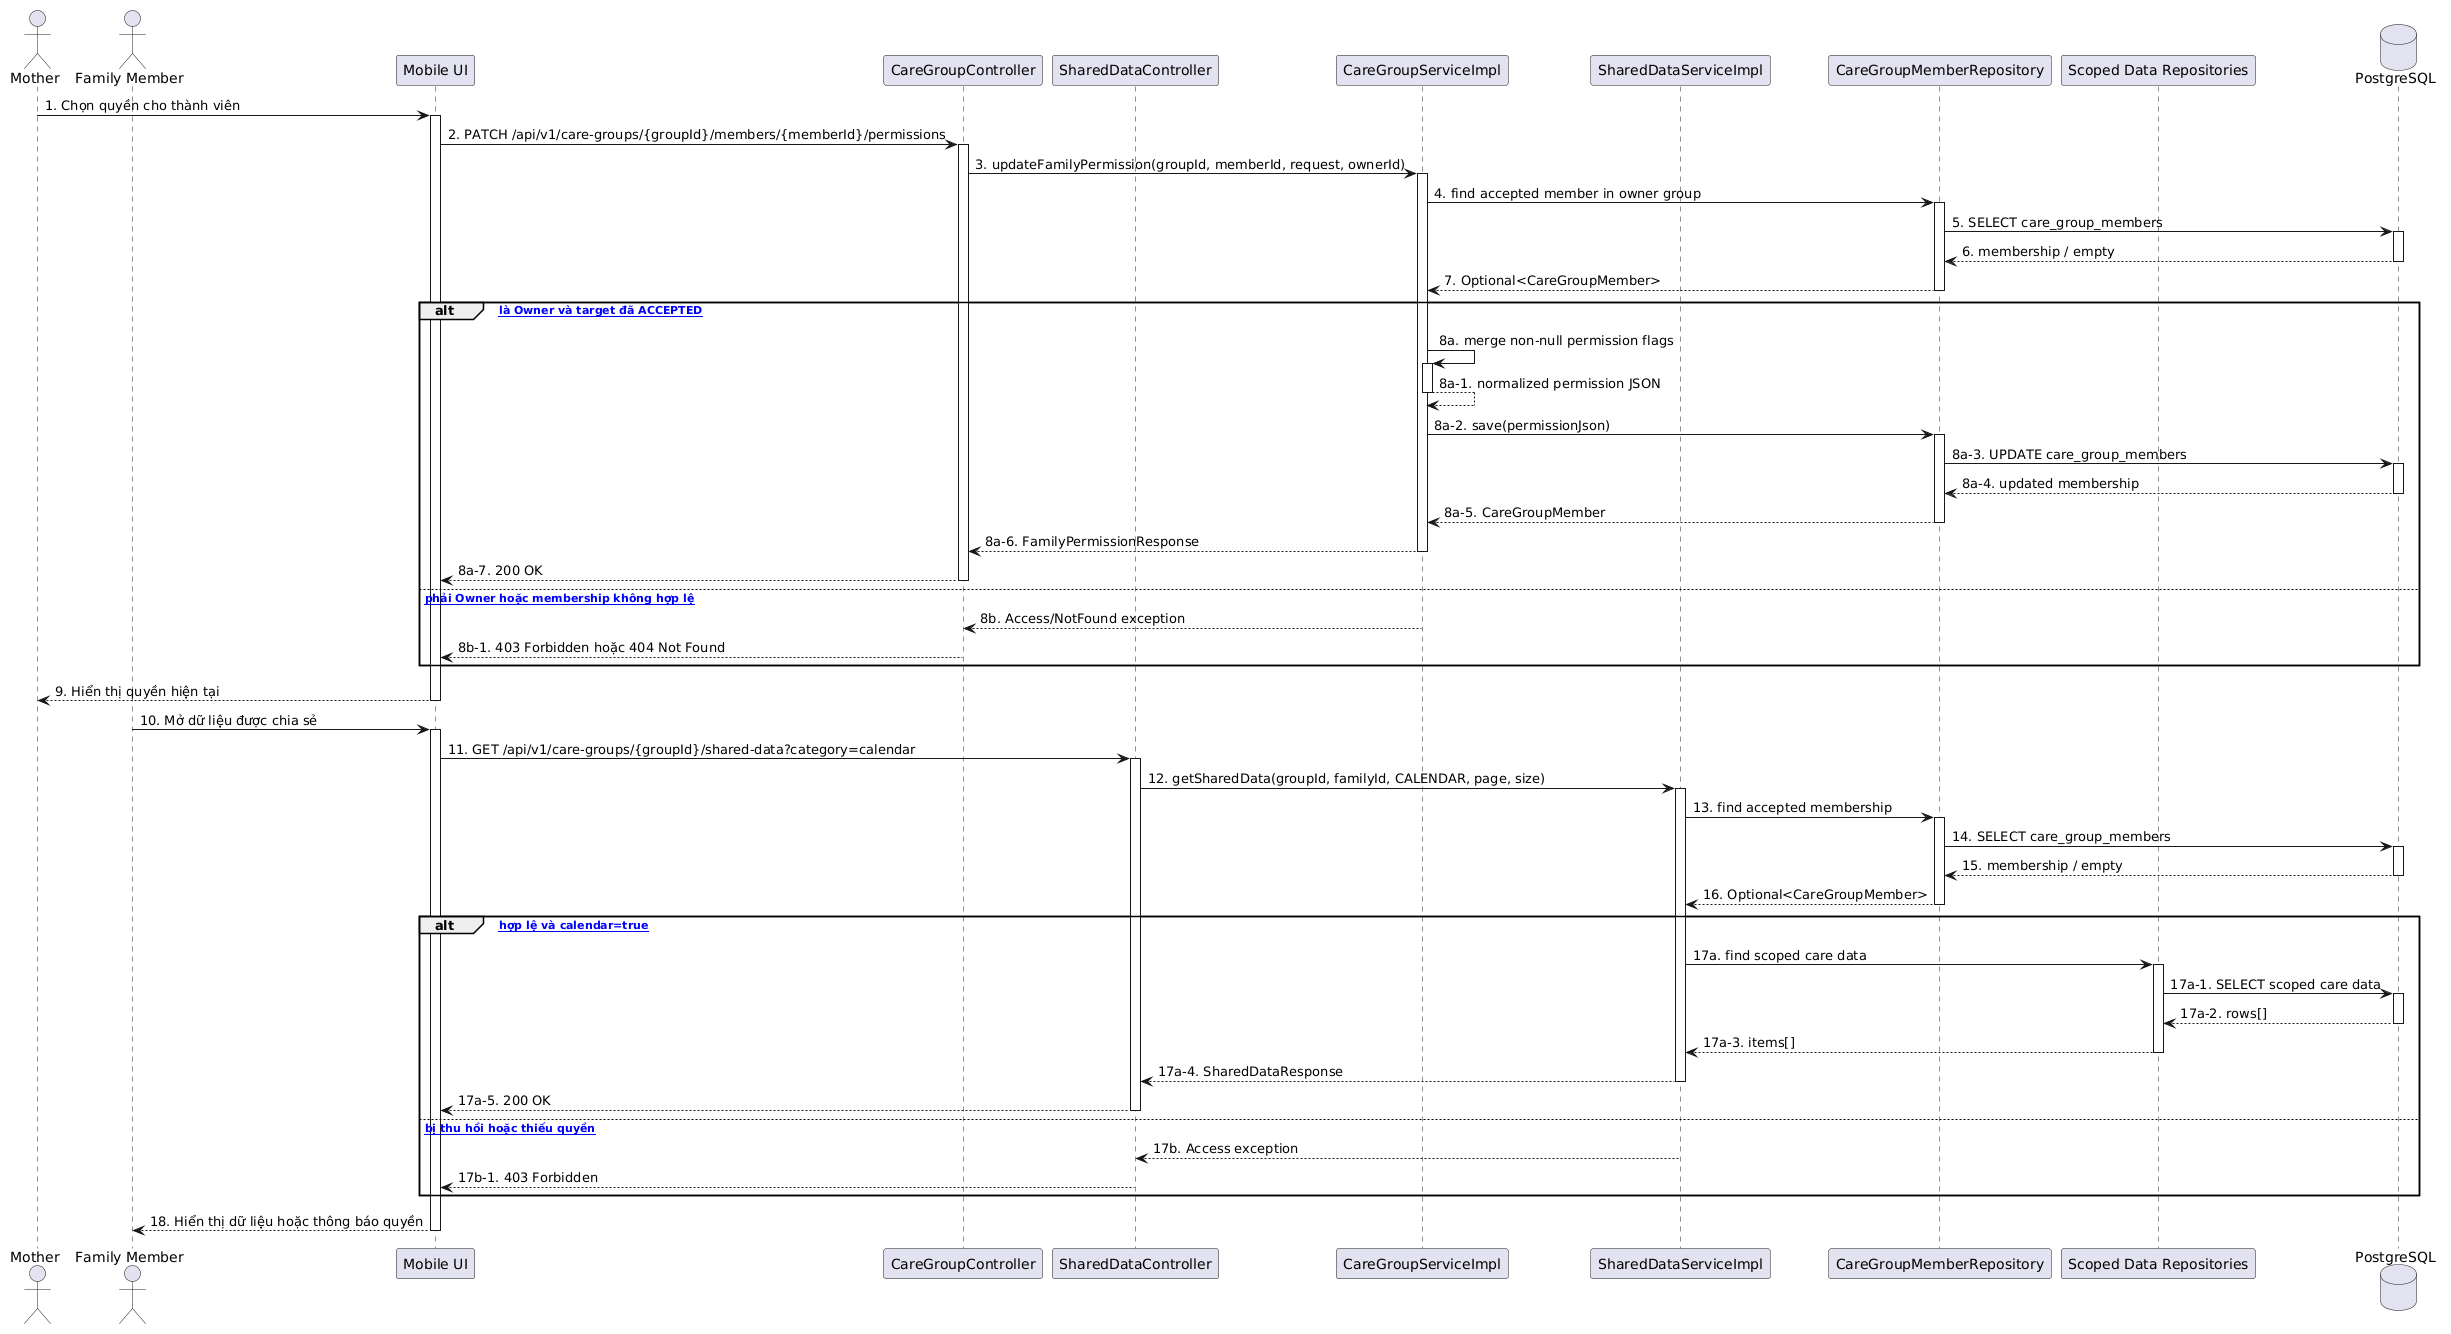

The diagram above was rendered by PlantUML. Its source (embedded in the PNG):
@startuml
actor "Mother" as M
actor "Family Member" as F
participant "Mobile UI" as UI
participant "CareGroupController" as GroupController
participant "SharedDataController" as SharedController
participant "CareGroupServiceImpl" as GroupService
participant "SharedDataServiceImpl" as SharedService
participant "CareGroupMemberRepository" as MemberRepo
participant "Scoped Data Repositories" as DataRepo
database "PostgreSQL" as DB

M -> UI : 1. Chọn quyền cho thành viên
activate UI
UI -> GroupController : 2. PATCH /api/v1/care-groups/{groupId}/members/{memberId}/permissions
activate GroupController
GroupController -> GroupService : 3. updateFamilyPermission(groupId, memberId, request, ownerId)
activate GroupService
GroupService -> MemberRepo : 4. find accepted member in owner group
activate MemberRepo
MemberRepo -> DB : 5. SELECT care_group_members
activate DB
DB --> MemberRepo : 6. membership / empty
deactivate DB
MemberRepo --> GroupService : 7. Optional<CareGroupMember>
deactivate MemberRepo
alt [caller là Owner và target đã ACCEPTED]
  GroupService -> GroupService : 8a. merge non-null permission flags
  activate GroupService
  GroupService --> GroupService : 8a-1. normalized permission JSON
  deactivate GroupService
  GroupService -> MemberRepo : 8a-2. save(permissionJson)
  activate MemberRepo
  MemberRepo -> DB : 8a-3. UPDATE care_group_members
  activate DB
  DB --> MemberRepo : 8a-4. updated membership
  deactivate DB
  MemberRepo --> GroupService : 8a-5. CareGroupMember
  deactivate MemberRepo
  GroupService --> GroupController : 8a-6. FamilyPermissionResponse
  deactivate GroupService
  GroupController --> UI : 8a-7. 200 OK
  deactivate GroupController
else [không phải Owner hoặc membership không hợp lệ]
  GroupService --> GroupController : 8b. Access/NotFound exception
  deactivate GroupService
  GroupController --> UI : 8b-1. 403 Forbidden hoặc 404 Not Found
  deactivate GroupController
end
UI --> M : 9. Hiển thị quyền hiện tại
deactivate UI

F -> UI : 10. Mở dữ liệu được chia sẻ
activate UI
UI -> SharedController : 11. GET /api/v1/care-groups/{groupId}/shared-data?category=calendar
activate SharedController
SharedController -> SharedService : 12. getSharedData(groupId, familyId, CALENDAR, page, size)
activate SharedService
SharedService -> MemberRepo : 13. find accepted membership
activate MemberRepo
MemberRepo -> DB : 14. SELECT care_group_members
activate DB
DB --> MemberRepo : 15. membership / empty
deactivate DB
MemberRepo --> SharedService : 16. Optional<CareGroupMember>
deactivate MemberRepo
alt [membership hợp lệ và calendar=true]
  SharedService -> DataRepo : 17a. find scoped care data
  activate DataRepo
  DataRepo -> DB : 17a-1. SELECT scoped care data
  activate DB
  DB --> DataRepo : 17a-2. rows[]
  deactivate DB
  DataRepo --> SharedService : 17a-3. items[]
  deactivate DataRepo
  SharedService --> SharedController : 17a-4. SharedDataResponse
  deactivate SharedService
  SharedController --> UI : 17a-5. 200 OK
  deactivate SharedController
else [membership bị thu hồi hoặc thiếu quyền]
  SharedService --> SharedController : 17b. Access exception
  deactivate SharedService
  SharedController --> UI : 17b-1. 403 Forbidden
  deactivate SharedController
end
UI --> F : 18. Hiển thị dữ liệu hoặc thông báo quyền
deactivate UI
@enduml